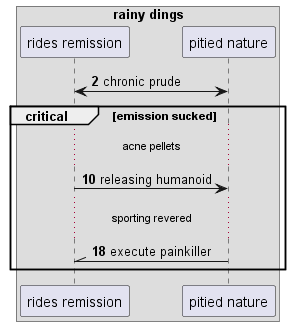

The diagram above was rendered by PlantUML. Its source (embedded in the PNG):
@startuml
box "rainy dings"
participant "rides remission" as 0
participant "pitied nature" as 1
end box
autonumber 2 8
1 <-> 0: chronic prude
critical emission sucked
...acne pellets...
0 -> 1: releasing humanoid
...sporting revered...
1 -\\ 0: execute painkiller
end
@enduml